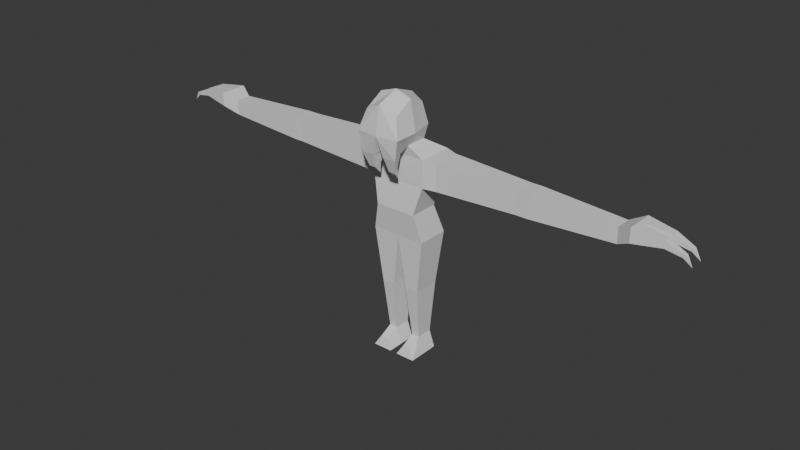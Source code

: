 # Source: vortigaunt2.blend  (saved by Blender 4.0.36; exported with 4.5.12 LTS)
import bpy
from mathutils import Matrix  # noqa: F401  (used for matrix-valued properties, if any)

bpy.ops.wm.read_factory_settings(use_empty=True)
scene = bpy.context.scene
scene.name = 'Scene'

# ---- materials (node trees are filled in below, after node groups)
mat_material = bpy.data.materials.new('Material')
mat_material.alpha_threshold = 0.0
mat_material.use_transparent_shadow = False
mat_material.roughness = 0.5
mat_material.line_color = (0.0, 0.0, 0.0, 1.0)

# ---- material node trees
mat_material.use_nodes = True; mat_material.node_tree.nodes.clear()
_N = mat_material.node_tree.nodes; _L = mat_material.node_tree.links
n0 = _N.new('ShaderNodeOutputMaterial'); n0.name = 'Material Output'; n0.location = (300, 300)
n1 = _N.new('ShaderNodeBsdfPrincipled'); n1.name = 'Principled BSDF'; n1.location = (10, 300)
n1.inputs[3].default_value = 1.45
_L.new(n1.outputs[0], n0.inputs[0])
n0.is_active_output = True

# ---- world
world_world = bpy.data.worlds.new('World'); scene.world = world_world
world_world.use_nodes = True; world_world.node_tree.nodes.clear()
_N = world_world.node_tree.nodes; _L = world_world.node_tree.links
n0 = _N.new('ShaderNodeOutputWorld'); n0.name = 'World Output'; n0.location = (300, 300)
n1 = _N.new('ShaderNodeBackground'); n1.name = 'Background'; n1.location = (10, 300)
n1.inputs[0].default_value = (0.05088, 0.05088, 0.05088, 1.0)
_L.new(n1.outputs[0], n0.inputs[0])
n0.is_active_output = True
world_world.color = (0.05088, 0.05088, 0.05088)
world_world.use_sun_shadow = False
world_world.sun_shadow_jitter_overblur = 0.0

# ---- meshes
me_cube = bpy.data.meshes.new('Cube')
me_cube.from_pydata([(0.0, -0.75, 0.0), (0.0, 0.35, 0.0), (-0.75, 0.35, 0.0), (-0.75, -0.75, 0.0), (-1.0, 0.7, 1.0), (-1.0, 0.6, -1.0), (-1.0, -0.6, 1.0), (-1.0, -0.6, -1.0), (0.0, 0.6, -1.0), (0.0, -0.6, 1.0), (0.0, -0.6, -1.0), (0.0, 0.7, 1.0), (0.0, -0.6, 2.0), (-1.0, -0.6, 2.0), (-1.0, 0.7, 2.0), (0.0, 0.7, 2.0), (2.98e-08, -0.7, 2.4), (-0.5, -0.7, 2.4), (-0.5, 0.1, 2.4), (2.98e-08, 0.2, 2.4), (-1.5, -0.5, 1.0), (-1.5, 0.5, 1.0), (-1.5, -0.5, 2.0), (-1.5, 0.5, 2.0), (-4.5, -0.4, 1.1), (-4.5, 0.4, 1.1), (-4.5, -0.4, 1.9), (-4.5, 0.4, 1.9), (-4.7, -0.4, 1.1), (-4.7, 0.4, 1.1), (-4.7, -0.4, 1.9), (-4.7, 0.4, 1.9), (-4.9, -0.4, 1.1), (-4.9, 0.4, 1.1), (-4.9, -0.4, 1.9), (-4.9, 0.4, 1.9), (-7.9, -0.28, 1.22), (-7.9, 0.28, 1.22), (-7.9, -0.28, 1.78), (-7.9, 0.28, 1.78), (-8.4, -0.504, 1.496), (-8.4, 0.504, 1.496), (-8.4, -0.504, 2.004), (-8.4, 0.504, 2.004), (-0.75, 0.5, -3.0), (-0.75, -0.5, -3.0), (-0.25, 0.5, -3.0), (-0.25, -0.5, -3.0), (-0.65, 0.3467, -4.943), (-0.65, -0.2533, -4.943), (-0.35, 0.3467, -4.943), (-0.35, -0.2533, -4.943), (-0.86, 0.3467, -5.543), (-0.86, -0.2533, -5.543), (-0.14, 0.3467, -5.543), (-0.14, -0.2533, -5.543), (-0.65, -0.7333, -5.183), (-0.35, -0.7333, -5.183), (-0.86, -0.8533, -5.543), (-0.14, -0.8533, -5.543), (0.0, -1.7, 2.9), (-0.8, -1.6, 2.9), (-0.6, 0.2, 2.9), (0.0, 0.3, 2.9), (-0.1875, -1.0, 2.217), (-0.4375, -1.0, 2.217), (-0.1875, -1.558, 2.184), (-0.6875, -1.558, 2.184), (-0.2812, -1.117, 1.746), (-0.4062, -1.117, 1.746), (-0.2812, -1.382, 1.657), (-0.5312, -1.382, 1.657), (0.0, -1.5, 3.9), (0.0, -0.7, 3.0), (-0.375, -1.039, 1.336), (-0.8, -0.7, 2.9), (-0.6, -1.4, 3.6), (-0.6, -0.7, 4.0), (-0.5, 1.49e-08, 3.7), (0.0, 0.1, 3.9), (0.0, -0.7, 4.2), (-8.4, 0.0, 1.496), (-8.4, 0.0, 2.004), (-9.4, 0.126, 1.623), (-9.4, 0.378, 1.623), (-9.4, 0.126, 1.877), (-9.4, 0.378, 1.877), (-9.968, 0.189, 1.495), (-9.968, 0.315, 1.495), (-10.03, 0.189, 1.605), (-10.03, 0.315, 1.605), (-9.4, -0.126, 1.623), (-9.4, -0.378, 1.877), (-10.25, 0.252, 1.25), (-9.4, -0.378, 1.623), (-9.4, -0.126, 1.877), (-9.964, -0.189, 1.498), (-10.04, -0.189, 1.602), (-10.04, -0.315, 1.602), (-9.964, -0.315, 1.498), (-10.25, -0.252, 1.25)], [], [(4, 6, 20, 21), (0, 9, 6, 3), (3, 6, 4, 2), (7, 3, 2, 5), (2, 4, 11, 1), (10, 7, 45, 47), (5, 2, 1, 8), (10, 0, 3, 7), (15, 14, 18, 19), (9, 11, 15, 12), (6, 9, 12, 13), (11, 4, 14, 15), (19, 18, 62, 63), (13, 12, 16, 17), (12, 15, 19, 16), (14, 13, 17, 18), (20, 22, 26, 24), (14, 4, 21, 23), (13, 14, 23, 22), (6, 13, 22, 20), (25, 24, 28, 29), (21, 20, 24, 25), (23, 21, 25, 27), (22, 23, 27, 26), (31, 29, 33, 35), (27, 25, 29, 31), (26, 27, 31, 30), (24, 26, 30, 28), (32, 34, 38, 36), (30, 31, 35, 34), (28, 30, 34, 32), (29, 28, 32, 33), (39, 37, 41, 43), (33, 32, 36, 37), (35, 33, 37, 39), (34, 35, 39, 38), (38, 39, 43, 82, 42), (36, 38, 42, 40), (37, 36, 40, 81, 41), (42, 82, 95, 92), (46, 47, 51, 50), (7, 5, 44, 45), (8, 10, 47, 46), (5, 8, 46, 44), (51, 49, 56, 57), (44, 46, 50, 48), (47, 45, 49, 51), (45, 44, 48, 49), (52, 54, 55, 53), (49, 48, 52, 53), (50, 51, 55, 54), (48, 50, 54, 52), (57, 56, 58, 59), (55, 51, 57, 59), (49, 53, 58, 56), (53, 55, 59, 58), (61, 60, 72, 76), (61, 17, 65, 67), (16, 19, 63, 73, 60), (18, 17, 75, 62), (64, 66, 70, 68), (17, 16, 64, 65), (16, 60, 66, 64), (60, 61, 67, 66), (71, 69, 74), (65, 64, 68, 69), (67, 65, 69, 71), (66, 67, 71, 70), (75, 17, 61), (70, 71, 74), (68, 70, 74), (69, 68, 74), (79, 78, 77, 80), (63, 62, 78, 79), (80, 77, 76, 72), (73, 63, 79, 80), (60, 73, 80, 72), (62, 75, 77, 78), (75, 61, 76, 77), (43, 41, 84, 86), (83, 85, 89, 87), (82, 43, 86, 85), (41, 81, 83, 84), (81, 82, 85, 83), (87, 89, 93), (85, 86, 90, 89), (86, 84, 88, 90), (84, 83, 87, 88), (40, 42, 92, 94), (89, 90, 93), (90, 88, 93), (88, 87, 93), (94, 92, 98, 99), (82, 81, 91, 95), (81, 40, 94, 91), (99, 98, 100), (92, 95, 97, 98), (91, 94, 99, 96), (95, 91, 96, 97), (98, 97, 100), (96, 99, 100), (97, 96, 100)])
_uv = me_cube.uv_layers.new(name='UVMap')
_uv.uv.foreach_set('vector', [0.625, 0.25, 0.625, 0.0, 0.625, 0.0, 0.625, 0.25, 0.5, 0.875, 0.625, 0.875, 0.625, 1.0, 0.5, 1.0, 0.5, 0.0, 0.625, 0.0, 0.625, 0.25, 0.5, 0.25, 0.375, 0.0, 0.5, 0.0, 0.5, 0.25, 0.375, 0.25, 0.5, 0.25, 0.625, 0.25, 0.625, 0.375, 0.5, 0.375, 0.375, 0.875, 0.375, 1.0, 0.375, 1.0, 0.375, 0.875, 0.375, 0.25, 0.5, 0.25, 0.5, 0.375, 0.375, 0.375, 0.375, 0.875, 0.5, 0.875, 0.5, 1.0, 0.375, 1.0, 0.625, 0.375, 0.625, 0.25, 0.625, 0.25, 0.625, 0.375, 0.0, 0.0, 0.0, 0.0, 0.0, 0.0, 0.0, 0.0, 0.625, 1.0, 0.625, 0.875, 0.625, 0.875, 0.625, 1.0, 0.625, 0.375, 0.625, 0.25, 0.625, 0.25, 0.625, 0.375, 0.625, 0.375, 0.625, 0.25, 0.625, 0.25, 0.625, 0.375, 0.625, 1.0, 0.625, 0.875, 0.625, 0.875, 0.625, 1.0, 0.0, 0.0, 0.0, 0.0, 0.0, 0.0, 0.0, 0.0, 0.625, 0.25, 0.625, 0.0, 0.625, 0.0, 0.625, 0.25, 0.625, 1.0, 0.625, 1.0, 0.625, 1.0, 0.625, 1.0, 0.625, 0.25, 0.625, 0.25, 0.625, 0.25, 0.625, 0.25, 0.625, 0.0, 0.625, 0.25, 0.625, 0.25, 0.625, 0.0, 0.625, 1.0, 0.625, 1.0, 0.625, 1.0, 0.625, 1.0, 0.625, 0.25, 0.625, 0.0, 0.625, 0.0, 0.625, 0.25, 0.625, 0.25, 0.625, 0.0, 0.625, 0.0, 0.625, 0.25, 0.625, 0.25, 0.625, 0.25, 0.625, 0.25, 0.625, 0.25, 0.625, 0.0, 0.625, 0.25, 0.625, 0.25, 0.625, 0.0, 0.625, 0.25, 0.625, 0.25, 0.625, 0.25, 0.625, 0.25, 0.625, 0.25, 0.625, 0.25, 0.625, 0.25, 0.625, 0.25, 0.625, 0.0, 0.625, 0.25, 0.625, 0.25, 0.625, 0.0, 0.625, 1.0, 0.625, 1.0, 0.625, 1.0, 0.625, 1.0, 0.625, 1.0, 0.625, 1.0, 0.625, 1.0, 0.625, 1.0, 0.625, 0.0, 0.625, 0.25, 0.625, 0.25, 0.625, 0.0, 0.625, 1.0, 0.625, 1.0, 0.625, 1.0, 0.625, 1.0, 0.625, 0.25, 0.625, 0.0, 0.625, 0.0, 0.625, 0.25, 0.625, 0.25, 0.625, 0.25, 0.625, 0.25, 0.625, 0.25, 0.625, 0.25, 0.625, 0.0, 0.625, 0.0, 0.625, 0.25, 0.625, 0.25, 0.625, 0.25, 0.625, 0.25, 0.625, 0.25, 0.625, 0.0, 0.625, 0.25, 0.625, 0.25, 0.625, 0.0, 0.625, 0.0, 0.625, 0.25, 0.625, 0.25, 0.625, 0.125, 0.625, 0.0, 0.625, 1.0, 0.625, 1.0, 0.625, 1.0, 0.625, 1.0, 0.625, 0.25, 0.625, 0.0, 0.625, 0.0, 0.625, 0.125, 0.625, 0.25, 0.625, 0.0, 0.625, 0.125, 0.625, 0.125, 0.625, 0.0, 0.0, 0.0, 0.0, 0.0, 0.0, 0.0, 0.0, 0.0, 0.375, 0.0, 0.375, 0.25, 0.375, 0.25, 0.375, 0.0, 0.0, 0.0, 0.0, 0.0, 0.0, 0.0, 0.0, 0.0, 0.375, 0.25, 0.375, 0.375, 0.375, 0.375, 0.375, 0.25, 0.375, 0.875, 0.375, 1.0, 0.375, 1.0, 0.375, 0.875, 0.375, 0.25, 0.375, 0.375, 0.375, 0.375, 0.375, 0.25, 0.375, 0.875, 0.375, 1.0, 0.375, 1.0, 0.375, 0.875, 0.375, 0.0, 0.375, 0.25, 0.375, 0.25, 0.375, 0.0, 0.125, 0.5, 0.25, 0.5, 0.25, 0.75, 0.125, 0.75, 0.375, 0.0, 0.375, 0.25, 0.375, 0.25, 0.375, 0.0, 0.0, 0.0, 0.0, 0.0, 0.0, 0.0, 0.0, 0.0, 0.375, 0.25, 0.375, 0.375, 0.375, 0.375, 0.375, 0.25, 0.375, 0.875, 0.375, 1.0, 0.375, 1.0, 0.375, 0.875, 0.0, 0.0, 0.0, 0.0, 0.0, 0.0, 0.0, 0.0, 0.375, 0.0, 0.375, 0.0, 0.375, 0.0, 0.375, 0.0, 0.125, 0.75, 0.25, 0.75, 0.25, 0.75, 0.125, 0.75, 0.875, 0.75, 0.75, 0.75, 0.75, 0.75, 0.875, 0.75, 0.625, 0.0, 0.625, 0.0, 0.625, 0.0, 0.625, 0.0, 0.0, 0.0, 0.0, 0.0, 0.0, 0.0, 0.0, 0.0, 0.0, 0.0, 0.625, 0.25, 0.625, 0.0, 0.625, 0.125, 0.625, 0.25, 0.0, 0.0, 0.0, 0.0, 0.0, 0.0, 0.0, 0.0, 0.625, 1.0, 0.625, 0.875, 0.625, 0.875, 0.625, 1.0, 0.0, 0.0, 0.0, 0.0, 0.0, 0.0, 0.0, 0.0, 0.75, 0.75, 0.875, 0.75, 0.875, 0.75, 0.75, 0.75, 0.625, 0.0, 0.625, 0.0, 0.625, 0.0, 0.625, 1.0, 0.625, 0.875, 0.625, 0.875, 0.625, 1.0, 0.625, 0.0, 0.625, 0.0, 0.625, 0.0, 0.625, 0.0, 0.75, 0.75, 0.875, 0.75, 0.875, 0.75, 0.75, 0.75, 0.625, 0.125, 0.625, 0.0, 0.625, 0.0, 0.75, 0.75, 0.875, 0.75, 0.8125, 0.75, 0.0, 0.0, 0.0, 0.0, 0.0, 0.0, 0.625, 1.0, 0.625, 0.875, 0.625, 0.9375, 0.75, 0.5, 0.875, 0.5, 0.875, 0.625, 0.75, 0.625, 0.625, 0.375, 0.625, 0.25, 0.625, 0.25, 0.625, 0.375, 0.75, 0.625, 0.875, 0.625, 0.875, 0.75, 0.75, 0.75, 0.0, 0.0, 0.0, 0.0, 0.0, 0.0, 0.0, 0.0, 0.0, 0.0, 0.0, 0.0, 0.0, 0.0, 0.0, 0.0, 0.625, 0.25, 0.625, 0.125, 0.625, 0.125, 0.625, 0.25, 0.625, 0.125, 0.625, 0.0, 0.625, 0.0, 0.625, 0.125, 0.625, 0.25, 0.625, 0.25, 0.625, 0.25, 0.625, 0.25, 0.625, 0.625, 0.625, 0.125, 0.625, 0.125, 0.625, 0.625, 0.625, 0.125, 0.625, 0.25, 0.625, 0.25, 0.625, 0.125, 0.625, 0.25, 0.625, 0.125, 0.625, 0.125, 0.625, 0.25, 0.625, 0.625, 0.625, 0.125, 0.625, 0.125, 0.625, 0.625, 0.625, 0.625, 0.625, 0.125, 0.625, 0.375, 0.625, 0.125, 0.625, 0.25, 0.625, 0.25, 0.625, 0.125, 0.625, 0.25, 0.625, 0.25, 0.625, 0.25, 0.625, 0.25, 0.625, 0.25, 0.625, 0.125, 0.625, 0.125, 0.625, 0.25, 0.625, 1.0, 0.625, 1.0, 0.625, 1.0, 0.625, 1.0, 0.625, 0.125, 0.625, 0.25, 0.625, 0.375, 0.625, 0.25, 0.625, 0.25, 0.625, 0.375, 0.625, 0.25, 0.625, 0.125, 0.625, 0.375, 0.625, 1.0, 0.625, 1.0, 0.625, 1.0, 0.625, 1.0, 0.625, 0.125, 0.625, 0.625, 0.625, 0.625, 0.625, 0.125, 0.625, 0.125, 0.625, 0.0, 0.625, 0.0, 0.625, 0.125, 0.625, 1.0, 0.625, 1.0, 0.625, 0.5, 0.625, 0.0, 0.625, 0.125, 0.625, 0.125, 0.625, 0.0, 0.625, 0.125, 0.625, 0.0, 0.625, 0.0, 0.625, 0.125, 0.625, 0.125, 0.625, 0.625, 0.625, 0.625, 0.625, 0.125, 0.625, 0.0, 0.625, 0.125, 0.625, 0.5, 0.625, 0.125, 0.625, 0.0, 0.625, 0.0625, 0.625, 0.125, 0.625, 0.625, 0.625, 0.5])
me_cube.materials.append(mat_material)
me_cube.use_mirror_vertex_groups = False
me_cube.update()
arm_armature = bpy.data.armatures.new('Armature')  # bones are not reproduced

# ---- objects
ob_body = bpy.data.objects.new('Body', me_cube)
ob_armature = bpy.data.objects.new('Armature', arm_armature)

# ---- transforms, parenting, visibility, modifiers, constraints
ob_body.location = (0.0, 0.0, 0.0)
ob_body.lock_rotations_4d = False
ob_body.empty_display_type = 'ARROWS'
ob_body.lineart.crease_threshold = 0.0
_m = ob_body.modifiers.new('Mirror', 'MIRROR')
ob_armature.location = (0.0, 0.0, 0.0)
ob_armature.show_in_front = True

# ---- collection membership
scene.collection.objects.link(ob_body)
scene.collection.objects.link(ob_armature)

# ---- scene / render settings (as saved in the file)
scene.frame_start = 1; scene.frame_end = 250; scene.frame_set(1)
scene.render.engine = 'BLENDER_EEVEE_NEXT'
scene.cycles.sampling_pattern = 'TABULATED_SOBOL'
bpy.context.view_layer.update()

# ---- added for rendering (the .blend has no active camera and no usable light): camera, sun
cam_auto = bpy.data.cameras.new('AutoCamera')
cam_auto.lens = 50.0
cam_auto.sensor_width = 36.0
cam_auto.clip_end = 1000.0
ob_auto_camera = bpy.data.objects.new('AutoCamera', cam_auto)
scene.collection.objects.link(ob_auto_camera)
ob_auto_camera.location = (21.1115, -25.8338, 16.2175)
ob_auto_camera.rotation_euler = (1.09748, -7.21219e-08, 0.694738)
scene.camera = ob_auto_camera
light_auto_sun = bpy.data.lights.new('AutoSun', 'SUN')
light_auto_sun.energy = 3.0
light_auto_sun.angle = 0.0523599
ob_auto_sun = bpy.data.objects.new('AutoSun', light_auto_sun)
scene.collection.objects.link(ob_auto_sun)
ob_auto_sun.rotation_euler = (0.872665, 0.174533, 0.523599)
bpy.context.view_layer.update()

